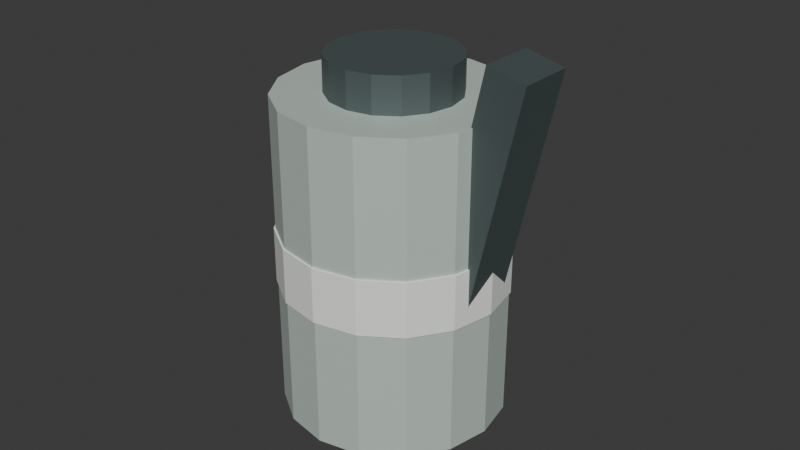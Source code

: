 # Source: smoke_grenade.blend  (saved by Blender 4.3.34; exported with 4.5.12 LTS)
import bpy
from mathutils import Matrix  # noqa: F401  (used for matrix-valued properties, if any)

bpy.ops.wm.read_factory_settings(use_empty=True)
scene = bpy.context.scene
scene.name = 'Scene'

# ---- collections
col_collection = bpy.data.collections.new('Collection'); scene.collection.children.link(col_collection)

# ---- materials (node trees are filled in below, after node groups)
mat_smoke___steel_lever = bpy.data.materials.new('Smoke / steel lever')
mat_smoke___steel_lever.diffuse_color = (0.14, 0.18, 0.18, 1.0)
mat_smoke___pale_enamel = bpy.data.materials.new('Smoke / pale enamel')
mat_smoke___pale_enamel.diffuse_color = (0.58, 0.68, 0.62, 1.0)
mat_smoke___white_band = bpy.data.materials.new('Smoke / white band')
mat_smoke___white_band.diffuse_color = (0.92, 0.95, 0.91, 1.0)

# ---- material node trees
mat_smoke___steel_lever.use_nodes = True; mat_smoke___steel_lever.node_tree.nodes.clear()
_N = mat_smoke___steel_lever.node_tree.nodes; _L = mat_smoke___steel_lever.node_tree.links
n0 = _N.new('ShaderNodeBsdfPrincipled'); n0.name = 'Principled BSDF'; n0.location = (10, 300)
n0.inputs[0].default_value = (0.14, 0.18, 0.18, 1.0)
n0.inputs[1].default_value = 0.7
n0.inputs[2].default_value = 0.65
n1 = _N.new('ShaderNodeOutputMaterial'); n1.name = 'Material Output'; n1.location = (300, 300)
_L.new(n0.outputs[0], n1.inputs[0])
n1.is_active_output = True
mat_smoke___pale_enamel.use_nodes = True; mat_smoke___pale_enamel.node_tree.nodes.clear()
_N = mat_smoke___pale_enamel.node_tree.nodes; _L = mat_smoke___pale_enamel.node_tree.links
n0 = _N.new('ShaderNodeBsdfPrincipled'); n0.name = 'Principled BSDF'; n0.location = (10, 300)
n0.inputs[0].default_value = (0.58, 0.68, 0.62, 1.0)
n0.inputs[1].default_value = 0.2
n0.inputs[2].default_value = 0.65
n1 = _N.new('ShaderNodeOutputMaterial'); n1.name = 'Material Output'; n1.location = (300, 300)
_L.new(n0.outputs[0], n1.inputs[0])
n1.is_active_output = True
mat_smoke___white_band.use_nodes = True; mat_smoke___white_band.node_tree.nodes.clear()
_N = mat_smoke___white_band.node_tree.nodes; _L = mat_smoke___white_band.node_tree.links
n0 = _N.new('ShaderNodeBsdfPrincipled'); n0.name = 'Principled BSDF'; n0.location = (10, 300)
n0.inputs[0].default_value = (0.92, 0.95, 0.91, 1.0)
n0.inputs[2].default_value = 0.65
n1 = _N.new('ShaderNodeOutputMaterial'); n1.name = 'Material Output'; n1.location = (300, 300)
_L.new(n0.outputs[0], n1.inputs[0])
n1.is_active_output = True

# ---- world
world_world = bpy.data.worlds.new('World'); scene.world = world_world
world_world.use_nodes = True; world_world.node_tree.nodes.clear()
_N = world_world.node_tree.nodes; _L = world_world.node_tree.links
n0 = _N.new('ShaderNodeOutputWorld'); n0.name = 'World Output'; n0.location = (300, 300)
n1 = _N.new('ShaderNodeBackground'); n1.name = 'Background'; n1.location = (10, 300)
n1.inputs[0].default_value = (0.05088, 0.05088, 0.05088, 1.0)
_L.new(n1.outputs[0], n0.inputs[0])
n0.is_active_output = True
world_world.color = (0.05088, 0.05088, 0.05088)
world_world.sun_shadow_jitter_overblur = 0.0

# ---- meshes
me_cube_001 = bpy.data.meshes.new('Cube.001')
me_cube_001.from_pydata([(-0.0125, -0.0175, -0.095), (-0.0125, -0.0175, 0.095), (-0.0125, 0.0175, -0.095), (-0.0125, 0.0175, 0.095), (0.0125, -0.0175, -0.095), (0.0125, -0.0175, 0.095), (0.0125, 0.0175, -0.095), (0.0125, 0.0175, 0.095), (-0.03288, 0.07, -0.1508), (-0.07653, 0.07, 0.04437), (-0.006739, 0.06467, -0.145), (-0.05038, 0.06467, 0.05021), (0.01542, 0.0495, -0.14), (-0.02822, 0.0495, 0.05517), (0.03023, 0.02679, -0.1367), (-0.01341, 0.02679, 0.05848), (0.03543, 0.0, -0.1355), (-0.008214, 0.0, 0.05964), (0.03023, -0.02679, -0.1367), (-0.01341, -0.02679, 0.05848), (0.01542, -0.0495, -0.14), (-0.02822, -0.0495, 0.05517), (-0.006739, -0.06467, -0.145), (-0.05038, -0.06467, 0.05021), (-0.03288, -0.07, -0.1508), (-0.07653, -0.07, 0.04437), (-0.05902, -0.06467, -0.1567), (-0.1027, -0.06467, 0.03852), (-0.08119, -0.0495, -0.1616), (-0.1248, -0.0495, 0.03357), (-0.09599, -0.02679, -0.1649), (-0.1396, -0.02679, 0.03026), (-0.1012, 0.0, -0.1661), (-0.1448, 0.0, 0.02909), (-0.09599, 0.02679, -0.1649), (-0.1396, 0.02679, 0.03026), (-0.08119, 0.0495, -0.1616), (-0.1248, 0.0495, 0.03357), (-0.05902, 0.06467, -0.1567), (-0.1027, 0.06467, 0.03852), (-0.05089, 0.071, -0.0703), (-0.05852, 0.071, -0.03614), (-0.02437, 0.0656, -0.06437), (-0.03201, 0.0656, -0.03021), (-0.001891, 0.0502, -0.05934), (-0.009529, 0.0502, -0.02519), (0.01313, 0.02717, -0.05598), (0.005491, 0.02717, -0.02183), (0.0184, 0.0, -0.0548), (0.01077, 0.0, -0.02065), (0.01313, -0.02717, -0.05598), (0.005491, -0.02717, -0.02183), (-0.001891, -0.0502, -0.05934), (-0.009529, -0.0502, -0.02519), (-0.02437, -0.0656, -0.06437), (-0.03201, -0.0656, -0.03021), (-0.05089, -0.071, -0.0703), (-0.05852, -0.071, -0.03614), (-0.0774, -0.0656, -0.07623), (-0.08504, -0.0656, -0.04207), (-0.09988, -0.0502, -0.08126), (-0.1075, -0.0502, -0.0471), (-0.1149, -0.02717, -0.08461), (-0.1225, -0.02717, -0.05046), (-0.1202, 0.0, -0.08579), (-0.1278, 0.0, -0.05164), (-0.1149, 0.02717, -0.08461), (-0.1225, 0.02717, -0.05046), (-0.09988, 0.0502, -0.08126), (-0.1075, 0.0502, -0.0471), (-0.0774, 0.0656, -0.07623), (-0.08504, 0.0656, -0.04207), (-0.07598, 0.04, 0.04193), (-0.08144, 0.04, 0.06633), (-0.06104, 0.03696, 0.04527), (-0.0665, 0.03696, 0.06967), (-0.04838, 0.02828, 0.0481), (-0.05383, 0.02828, 0.0725), (-0.03992, 0.01531, 0.04999), (-0.04537, 0.01531, 0.07439), (-0.03695, 0.0, 0.05066), (-0.0424, 0.0, 0.07506), (-0.03992, -0.01531, 0.04999), (-0.04537, -0.01531, 0.07439), (-0.04838, -0.02828, 0.0481), (-0.05383, -0.02828, 0.0725), (-0.06104, -0.03696, 0.04527), (-0.0665, -0.03696, 0.06967), (-0.07598, -0.04, 0.04193), (-0.08144, -0.04, 0.06633), (-0.09092, -0.03696, 0.03859), (-0.09638, -0.03696, 0.06299), (-0.1036, -0.02828, 0.03576), (-0.109, -0.02828, 0.06015), (-0.112, -0.01531, 0.03386), (-0.1175, -0.01531, 0.05826), (-0.115, 0.0, 0.0332), (-0.1205, 0.0, 0.0576), (-0.112, 0.01531, 0.03386), (-0.1175, 0.01531, 0.05826), (-0.1036, 0.02828, 0.03576), (-0.109, 0.02828, 0.06015), (-0.09092, 0.03696, 0.03859), (-0.09638, 0.03696, 0.06299)], [], [(0, 1, 3, 2), (2, 3, 7, 6), (6, 7, 5, 4), (4, 5, 1, 0), (2, 6, 4, 0), (7, 3, 1, 5), (8, 9, 11, 10), (10, 11, 13, 12), (12, 13, 15, 14), (14, 15, 17, 16), (16, 17, 19, 18), (18, 19, 21, 20), (20, 21, 23, 22), (22, 23, 25, 24), (24, 25, 27, 26), (26, 27, 29, 28), (28, 29, 31, 30), (30, 31, 33, 32), (32, 33, 35, 34), (34, 35, 37, 36), (11, 9, 39, 37, 35, 33, 31, 29, 27, 25, 23, 21, 19, 17, 15, 13), (36, 37, 39, 38), (38, 39, 9, 8), (8, 10, 12, 14, 16, 18, 20, 22, 24, 26, 28, 30, 32, 34, 36, 38), (40, 41, 43, 42), (42, 43, 45, 44), (44, 45, 47, 46), (46, 47, 49, 48), (48, 49, 51, 50), (50, 51, 53, 52), (52, 53, 55, 54), (54, 55, 57, 56), (56, 57, 59, 58), (58, 59, 61, 60), (60, 61, 63, 62), (62, 63, 65, 64), (64, 65, 67, 66), (66, 67, 69, 68), (43, 41, 71, 69, 67, 65, 63, 61, 59, 57, 55, 53, 51, 49, 47, 45), (68, 69, 71, 70), (70, 71, 41, 40), (40, 42, 44, 46, 48, 50, 52, 54, 56, 58, 60, 62, 64, 66, 68, 70), (72, 73, 75, 74), (74, 75, 77, 76), (76, 77, 79, 78), (78, 79, 81, 80), (80, 81, 83, 82), (82, 83, 85, 84), (84, 85, 87, 86), (86, 87, 89, 88), (88, 89, 91, 90), (90, 91, 93, 92), (92, 93, 95, 94), (94, 95, 97, 96), (96, 97, 99, 98), (98, 99, 101, 100), (75, 73, 103, 101, 99, 97, 95, 93, 91, 89, 87, 85, 83, 81, 79, 77), (100, 101, 103, 102), (102, 103, 73, 72), (72, 74, 76, 78, 80, 82, 84, 86, 88, 90, 92, 94, 96, 98, 100, 102)])
me_cube_001.polygons.foreach_set('material_index', [0, 0, 0, 0, 0, 0, 1, 1, 1, 1, 1, 1, 1, 1, 1, 1, 1, 1, 1, 1, 1, 1, 1, 1, 2, 2, 2, 2, 2, 2, 2, 2, 2, 2, 2, 2, 2, 2, 2, 2, 2, 2, 0, 0, 0, 0, 0, 0, 0, 0, 0, 0, 0, 0, 0, 0, 0, 0, 0, 0])
_uv = me_cube_001.uv_layers.new(name='UVMap')
_uv.uv.foreach_set('vector', [0.375, 0.0, 0.625, 0.0, 0.625, 0.25, 0.375, 0.25, 0.375, 0.25, 0.625, 0.25, 0.625, 0.5, 0.375, 0.5, 0.375, 0.5, 0.625, 0.5, 0.625, 0.75, 0.375, 0.75, 0.375, 0.75, 0.625, 0.75, 0.625, 1.0, 0.375, 1.0, 0.125, 0.5, 0.375, 0.5, 0.375, 0.75, 0.125, 0.75, 0.625, 0.5, 0.875, 0.5, 0.875, 0.75, 0.625, 0.75, 1.0, 0.5, 1.0, 1.0, 0.9375, 1.0, 0.9375, 0.5, 0.9375, 0.5, 0.9375, 1.0, 0.875, 1.0, 0.875, 0.5, 0.875, 0.5, 0.875, 1.0, 0.8125, 1.0, 0.8125, 0.5, 0.8125, 0.5, 0.8125, 1.0, 0.75, 1.0, 0.75, 0.5, 0.75, 0.5, 0.75, 1.0, 0.6875, 1.0, 0.6875, 0.5, 0.6875, 0.5, 0.6875, 1.0, 0.625, 1.0, 0.625, 0.5, 0.625, 0.5, 0.625, 1.0, 0.5625, 1.0, 0.5625, 0.5, 0.5625, 0.5, 0.5625, 1.0, 0.5, 1.0, 0.5, 0.5, 0.5, 0.5, 0.5, 1.0, 0.4375, 1.0, 0.4375, 0.5, 0.4375, 0.5, 0.4375, 1.0, 0.375, 1.0, 0.375, 0.5, 0.375, 0.5, 0.375, 1.0, 0.3125, 1.0, 0.3125, 0.5, 0.3125, 0.5, 0.3125, 1.0, 0.25, 1.0, 0.25, 0.5, 0.25, 0.5, 0.25, 1.0, 0.1875, 1.0, 0.1875, 0.5, 0.1875, 0.5, 0.1875, 1.0, 0.125, 1.0, 0.125, 0.5, 0.3418, 0.4717, 0.25, 0.49, 0.1582, 0.4717, 0.08029, 0.4197, 0.02827, 0.3418, 0.01, 0.25, 0.02827, 0.1582, 0.08029, 0.08029, 0.1582, 0.02827, 0.25, 0.01, 0.3418, 0.02827, 0.4197, 0.08029, 0.4717, 0.1582, 0.49, 0.25, 0.4717, 0.3418, 0.4197, 0.4197, 0.125, 0.5, 0.125, 1.0, 0.0625, 1.0, 0.0625, 0.5, 0.0625, 0.5, 0.0625, 1.0, 0.0, 1.0, 0.0, 0.5, 0.75, 0.49, 0.8418, 0.4717, 0.9197, 0.4197, 0.9717, 0.3418, 0.99, 0.25, 0.9717, 0.1582, 0.9197, 0.08029, 0.8418, 0.02827, 0.75, 0.01, 0.6582, 0.02827, 0.5803, 0.08029, 0.5283, 0.1582, 0.51, 0.25, 0.5283, 0.3418, 0.5803, 0.4197, 0.6582, 0.4717, 1.0, 0.5, 1.0, 1.0, 0.9375, 1.0, 0.9375, 0.5, 0.9375, 0.5, 0.9375, 1.0, 0.875, 1.0, 0.875, 0.5, 0.875, 0.5, 0.875, 1.0, 0.8125, 1.0, 0.8125, 0.5, 0.8125, 0.5, 0.8125, 1.0, 0.75, 1.0, 0.75, 0.5, 0.75, 0.5, 0.75, 1.0, 0.6875, 1.0, 0.6875, 0.5, 0.6875, 0.5, 0.6875, 1.0, 0.625, 1.0, 0.625, 0.5, 0.625, 0.5, 0.625, 1.0, 0.5625, 1.0, 0.5625, 0.5, 0.5625, 0.5, 0.5625, 1.0, 0.5, 1.0, 0.5, 0.5, 0.5, 0.5, 0.5, 1.0, 0.4375, 1.0, 0.4375, 0.5, 0.4375, 0.5, 0.4375, 1.0, 0.375, 1.0, 0.375, 0.5, 0.375, 0.5, 0.375, 1.0, 0.3125, 1.0, 0.3125, 0.5, 0.3125, 0.5, 0.3125, 1.0, 0.25, 1.0, 0.25, 0.5, 0.25, 0.5, 0.25, 1.0, 0.1875, 1.0, 0.1875, 0.5, 0.1875, 0.5, 0.1875, 1.0, 0.125, 1.0, 0.125, 0.5, 0.3418, 0.4717, 0.25, 0.49, 0.1582, 0.4717, 0.08029, 0.4197, 0.02827, 0.3418, 0.01, 0.25, 0.02827, 0.1582, 0.08029, 0.08029, 0.1582, 0.02827, 0.25, 0.01, 0.3418, 0.02827, 0.4197, 0.08029, 0.4717, 0.1582, 0.49, 0.25, 0.4717, 0.3418, 0.4197, 0.4197, 0.125, 0.5, 0.125, 1.0, 0.0625, 1.0, 0.0625, 0.5, 0.0625, 0.5, 0.0625, 1.0, 0.0, 1.0, 0.0, 0.5, 0.75, 0.49, 0.8418, 0.4717, 0.9197, 0.4197, 0.9717, 0.3418, 0.99, 0.25, 0.9717, 0.1582, 0.9197, 0.08029, 0.8418, 0.02827, 0.75, 0.01, 0.6582, 0.02827, 0.5803, 0.08029, 0.5283, 0.1582, 0.51, 0.25, 0.5283, 0.3418, 0.5803, 0.4197, 0.6582, 0.4717, 1.0, 0.5, 1.0, 1.0, 0.9375, 1.0, 0.9375, 0.5, 0.9375, 0.5, 0.9375, 1.0, 0.875, 1.0, 0.875, 0.5, 0.875, 0.5, 0.875, 1.0, 0.8125, 1.0, 0.8125, 0.5, 0.8125, 0.5, 0.8125, 1.0, 0.75, 1.0, 0.75, 0.5, 0.75, 0.5, 0.75, 1.0, 0.6875, 1.0, 0.6875, 0.5, 0.6875, 0.5, 0.6875, 1.0, 0.625, 1.0, 0.625, 0.5, 0.625, 0.5, 0.625, 1.0, 0.5625, 1.0, 0.5625, 0.5, 0.5625, 0.5, 0.5625, 1.0, 0.5, 1.0, 0.5, 0.5, 0.5, 0.5, 0.5, 1.0, 0.4375, 1.0, 0.4375, 0.5, 0.4375, 0.5, 0.4375, 1.0, 0.375, 1.0, 0.375, 0.5, 0.375, 0.5, 0.375, 1.0, 0.3125, 1.0, 0.3125, 0.5, 0.3125, 0.5, 0.3125, 1.0, 0.25, 1.0, 0.25, 0.5, 0.25, 0.5, 0.25, 1.0, 0.1875, 1.0, 0.1875, 0.5, 0.1875, 0.5, 0.1875, 1.0, 0.125, 1.0, 0.125, 0.5, 0.3418, 0.4717, 0.25, 0.49, 0.1582, 0.4717, 0.08029, 0.4197, 0.02827, 0.3418, 0.01, 0.25, 0.02827, 0.1582, 0.08029, 0.08029, 0.1582, 0.02827, 0.25, 0.01, 0.3418, 0.02827, 0.4197, 0.08029, 0.4717, 0.1582, 0.49, 0.25, 0.4717, 0.3418, 0.4197, 0.4197, 0.125, 0.5, 0.125, 1.0, 0.0625, 1.0, 0.0625, 0.5, 0.0625, 0.5, 0.0625, 1.0, 0.0, 1.0, 0.0, 0.5, 0.75, 0.49, 0.8418, 0.4717, 0.9197, 0.4197, 0.9717, 0.3418, 0.99, 0.25, 0.9717, 0.1582, 0.9197, 0.08029, 0.8418, 0.02827, 0.75, 0.01, 0.6582, 0.02827, 0.5803, 0.08029, 0.5283, 0.1582, 0.51, 0.25, 0.5283, 0.3418, 0.5803, 0.4197, 0.6582, 0.4717])
me_cube_001.materials.append(mat_smoke___steel_lever)
me_cube_001.materials.append(mat_smoke___pale_enamel)
me_cube_001.materials.append(mat_smoke___white_band)
me_cube_001.update()

# ---- objects
ob_smoke_canister = bpy.data.objects.new('Smoke canister', me_cube_001)

# ---- transforms, parenting, visibility, modifiers, constraints
ob_smoke_canister.location = (0.065, 0.0, 0.04)
ob_smoke_canister.rotation_euler = (0.0, 0.22, 0.0)

# ---- collection membership
col_collection.objects.link(ob_smoke_canister)

# ---- scene / render settings (as saved in the file)
scene.frame_start = 1; scene.frame_end = 250; scene.frame_set(1)
scene.render.engine = 'BLENDER_EEVEE_NEXT'
bpy.context.view_layer.update()

# ---- added for rendering (the .blend has no active camera and no usable light): camera, sun
cam_auto = bpy.data.cameras.new('AutoCamera')
cam_auto.lens = 50.0
cam_auto.sensor_width = 36.0
cam_auto.clip_end = 1000.0
ob_auto_camera = bpy.data.objects.new('AutoCamera', cam_auto)
scene.collection.objects.link(ob_auto_camera)
ob_auto_camera.location = (0.375014, -0.445387, 0.314176)
ob_auto_camera.rotation_euler = (1.09748, -7.21219e-08, 0.694738)
scene.camera = ob_auto_camera
light_auto_sun = bpy.data.lights.new('AutoSun', 'SUN')
light_auto_sun.energy = 3.0
light_auto_sun.angle = 0.0523599
ob_auto_sun = bpy.data.objects.new('AutoSun', light_auto_sun)
scene.collection.objects.link(ob_auto_sun)
ob_auto_sun.rotation_euler = (0.872665, 0.174533, 0.523599)
bpy.context.view_layer.update()
